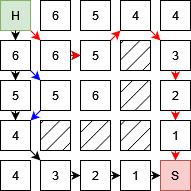

The diagram above was exported from draw.io. Its source (the exported page's mxGraphModel, read from the mxfile embedded in the PNG):
<mxGraphModel dx="283" dy="759" grid="1" gridSize="10" guides="1" tooltips="1" connect="1" arrows="1" fold="1" page="1" pageScale="1" pageWidth="827" pageHeight="1169" math="0" shadow="0">
  <root>
    <mxCell id="0" />
    <mxCell id="1" parent="0" />
    <mxCell id="_MrD5w5YMZRL_ZuLPOxq-27" value="" style="group" vertex="1" connectable="0" parent="1">
      <mxGeometry x="120" y="320" width="190" height="190" as="geometry" />
    </mxCell>
    <mxCell id="_MrD5w5YMZRL_ZuLPOxq-35" style="rounded=0;orthogonalLoop=1;jettySize=auto;html=1;exitX=1;exitY=1;exitDx=0;exitDy=0;strokeColor=#FF0000;" edge="1" parent="_MrD5w5YMZRL_ZuLPOxq-27" source="_MrD5w5YMZRL_ZuLPOxq-1">
      <mxGeometry relative="1" as="geometry">
        <mxPoint x="40" y="40" as="targetPoint" />
      </mxGeometry>
    </mxCell>
    <mxCell id="_MrD5w5YMZRL_ZuLPOxq-1" value="H" style="rounded=0;whiteSpace=wrap;html=1;fillColor=#d5e8d4;strokeColor=#82b366;" vertex="1" parent="_MrD5w5YMZRL_ZuLPOxq-27">
      <mxGeometry width="30" height="30" as="geometry" />
    </mxCell>
    <mxCell id="_MrD5w5YMZRL_ZuLPOxq-2" value="6" style="rounded=0;whiteSpace=wrap;html=1;" vertex="1" parent="_MrD5w5YMZRL_ZuLPOxq-27">
      <mxGeometry x="40" width="30" height="30" as="geometry" />
    </mxCell>
    <mxCell id="_MrD5w5YMZRL_ZuLPOxq-3" value="5" style="rounded=0;whiteSpace=wrap;html=1;" vertex="1" parent="_MrD5w5YMZRL_ZuLPOxq-27">
      <mxGeometry x="80" width="30" height="30" as="geometry" />
    </mxCell>
    <mxCell id="_MrD5w5YMZRL_ZuLPOxq-39" style="rounded=0;orthogonalLoop=1;jettySize=auto;html=1;exitX=1;exitY=1;exitDx=0;exitDy=0;strokeColor=#FF0000;" edge="1" parent="_MrD5w5YMZRL_ZuLPOxq-27" source="_MrD5w5YMZRL_ZuLPOxq-4">
      <mxGeometry relative="1" as="geometry">
        <mxPoint x="160" y="40" as="targetPoint" />
      </mxGeometry>
    </mxCell>
    <mxCell id="_MrD5w5YMZRL_ZuLPOxq-4" value="4" style="rounded=0;whiteSpace=wrap;html=1;" vertex="1" parent="_MrD5w5YMZRL_ZuLPOxq-27">
      <mxGeometry x="120" width="30" height="30" as="geometry" />
    </mxCell>
    <mxCell id="_MrD5w5YMZRL_ZuLPOxq-5" value="4" style="rounded=0;whiteSpace=wrap;html=1;" vertex="1" parent="_MrD5w5YMZRL_ZuLPOxq-27">
      <mxGeometry x="160" width="30" height="30" as="geometry" />
    </mxCell>
    <mxCell id="_MrD5w5YMZRL_ZuLPOxq-29" style="edgeStyle=orthogonalEdgeStyle;rounded=0;orthogonalLoop=1;jettySize=auto;html=1;exitX=0.5;exitY=1;exitDx=0;exitDy=0;entryX=0.5;entryY=0;entryDx=0;entryDy=0;" edge="1" parent="_MrD5w5YMZRL_ZuLPOxq-27" source="_MrD5w5YMZRL_ZuLPOxq-7" target="_MrD5w5YMZRL_ZuLPOxq-12">
      <mxGeometry relative="1" as="geometry" />
    </mxCell>
    <mxCell id="_MrD5w5YMZRL_ZuLPOxq-48" style="rounded=0;orthogonalLoop=1;jettySize=auto;html=1;exitX=1;exitY=1;exitDx=0;exitDy=0;strokeColor=#0000FF;" edge="1" parent="_MrD5w5YMZRL_ZuLPOxq-27" source="_MrD5w5YMZRL_ZuLPOxq-7">
      <mxGeometry relative="1" as="geometry">
        <mxPoint x="40" y="80" as="targetPoint" />
      </mxGeometry>
    </mxCell>
    <mxCell id="_MrD5w5YMZRL_ZuLPOxq-7" value="6" style="rounded=0;whiteSpace=wrap;html=1;" vertex="1" parent="_MrD5w5YMZRL_ZuLPOxq-27">
      <mxGeometry y="40" width="30" height="30" as="geometry" />
    </mxCell>
    <mxCell id="_MrD5w5YMZRL_ZuLPOxq-36" style="edgeStyle=orthogonalEdgeStyle;rounded=0;orthogonalLoop=1;jettySize=auto;html=1;exitX=1;exitY=0.5;exitDx=0;exitDy=0;entryX=0;entryY=0.5;entryDx=0;entryDy=0;" edge="1" parent="_MrD5w5YMZRL_ZuLPOxq-27" source="_MrD5w5YMZRL_ZuLPOxq-8" target="_MrD5w5YMZRL_ZuLPOxq-9">
      <mxGeometry relative="1" as="geometry" />
    </mxCell>
    <mxCell id="_MrD5w5YMZRL_ZuLPOxq-8" value="6" style="rounded=0;whiteSpace=wrap;html=1;" vertex="1" parent="_MrD5w5YMZRL_ZuLPOxq-27">
      <mxGeometry x="40" y="40" width="30" height="30" as="geometry" />
    </mxCell>
    <mxCell id="_MrD5w5YMZRL_ZuLPOxq-37" style="rounded=0;orthogonalLoop=1;jettySize=auto;html=1;exitX=1;exitY=0;exitDx=0;exitDy=0;entryX=0;entryY=1;entryDx=0;entryDy=0;strokeColor=#FF0000;" edge="1" parent="_MrD5w5YMZRL_ZuLPOxq-27" source="_MrD5w5YMZRL_ZuLPOxq-9" target="_MrD5w5YMZRL_ZuLPOxq-4">
      <mxGeometry relative="1" as="geometry" />
    </mxCell>
    <mxCell id="_MrD5w5YMZRL_ZuLPOxq-9" value="5" style="rounded=0;whiteSpace=wrap;html=1;" vertex="1" parent="_MrD5w5YMZRL_ZuLPOxq-27">
      <mxGeometry x="80" y="40" width="30" height="30" as="geometry" />
    </mxCell>
    <mxCell id="_MrD5w5YMZRL_ZuLPOxq-10" value="" style="rounded=0;whiteSpace=wrap;html=1;fillStyle=hatch;fillColor=#000000;" vertex="1" parent="_MrD5w5YMZRL_ZuLPOxq-27">
      <mxGeometry x="120" y="40" width="30" height="30" as="geometry" />
    </mxCell>
    <mxCell id="_MrD5w5YMZRL_ZuLPOxq-40" style="edgeStyle=orthogonalEdgeStyle;rounded=0;orthogonalLoop=1;jettySize=auto;html=1;exitX=0.5;exitY=1;exitDx=0;exitDy=0;strokeColor=#FF0000;" edge="1" parent="_MrD5w5YMZRL_ZuLPOxq-27" source="_MrD5w5YMZRL_ZuLPOxq-11">
      <mxGeometry relative="1" as="geometry">
        <mxPoint x="175.09523809523807" y="80" as="targetPoint" />
      </mxGeometry>
    </mxCell>
    <mxCell id="_MrD5w5YMZRL_ZuLPOxq-11" value="3" style="rounded=0;whiteSpace=wrap;html=1;" vertex="1" parent="_MrD5w5YMZRL_ZuLPOxq-27">
      <mxGeometry x="160" y="40" width="30" height="30" as="geometry" />
    </mxCell>
    <mxCell id="_MrD5w5YMZRL_ZuLPOxq-30" style="edgeStyle=orthogonalEdgeStyle;rounded=0;orthogonalLoop=1;jettySize=auto;html=1;exitX=0.5;exitY=1;exitDx=0;exitDy=0;entryX=0.5;entryY=0;entryDx=0;entryDy=0;" edge="1" parent="_MrD5w5YMZRL_ZuLPOxq-27" source="_MrD5w5YMZRL_ZuLPOxq-12" target="_MrD5w5YMZRL_ZuLPOxq-17">
      <mxGeometry relative="1" as="geometry" />
    </mxCell>
    <mxCell id="_MrD5w5YMZRL_ZuLPOxq-12" value="5" style="rounded=0;whiteSpace=wrap;html=1;" vertex="1" parent="_MrD5w5YMZRL_ZuLPOxq-27">
      <mxGeometry y="80" width="30" height="30" as="geometry" />
    </mxCell>
    <mxCell id="_MrD5w5YMZRL_ZuLPOxq-49" style="rounded=0;orthogonalLoop=1;jettySize=auto;html=1;exitX=0;exitY=1;exitDx=0;exitDy=0;entryX=1;entryY=0;entryDx=0;entryDy=0;strokeColor=#0000FF;" edge="1" parent="_MrD5w5YMZRL_ZuLPOxq-27" source="_MrD5w5YMZRL_ZuLPOxq-13" target="_MrD5w5YMZRL_ZuLPOxq-17">
      <mxGeometry relative="1" as="geometry" />
    </mxCell>
    <mxCell id="_MrD5w5YMZRL_ZuLPOxq-13" value="5" style="rounded=0;whiteSpace=wrap;html=1;" vertex="1" parent="_MrD5w5YMZRL_ZuLPOxq-27">
      <mxGeometry x="40" y="80" width="30" height="30" as="geometry" />
    </mxCell>
    <mxCell id="_MrD5w5YMZRL_ZuLPOxq-14" value="6" style="rounded=0;whiteSpace=wrap;html=1;" vertex="1" parent="_MrD5w5YMZRL_ZuLPOxq-27">
      <mxGeometry x="80" y="80" width="30" height="30" as="geometry" />
    </mxCell>
    <mxCell id="_MrD5w5YMZRL_ZuLPOxq-15" value="" style="rounded=0;whiteSpace=wrap;html=1;fillStyle=hatch;fillColor=#000000;" vertex="1" parent="_MrD5w5YMZRL_ZuLPOxq-27">
      <mxGeometry x="120" y="80" width="30" height="30" as="geometry" />
    </mxCell>
    <mxCell id="_MrD5w5YMZRL_ZuLPOxq-41" style="edgeStyle=orthogonalEdgeStyle;rounded=0;orthogonalLoop=1;jettySize=auto;html=1;exitX=0.5;exitY=1;exitDx=0;exitDy=0;entryX=0.5;entryY=0;entryDx=0;entryDy=0;strokeColor=#FF0000;" edge="1" parent="_MrD5w5YMZRL_ZuLPOxq-27" source="_MrD5w5YMZRL_ZuLPOxq-16" target="_MrD5w5YMZRL_ZuLPOxq-21">
      <mxGeometry relative="1" as="geometry" />
    </mxCell>
    <mxCell id="_MrD5w5YMZRL_ZuLPOxq-16" value="2" style="rounded=0;whiteSpace=wrap;html=1;" vertex="1" parent="_MrD5w5YMZRL_ZuLPOxq-27">
      <mxGeometry x="160" y="80" width="30" height="30" as="geometry" />
    </mxCell>
    <mxCell id="_MrD5w5YMZRL_ZuLPOxq-31" style="rounded=0;orthogonalLoop=1;jettySize=auto;html=1;exitX=1;exitY=1;exitDx=0;exitDy=0;entryX=0;entryY=0;entryDx=0;entryDy=0;" edge="1" parent="_MrD5w5YMZRL_ZuLPOxq-27" source="_MrD5w5YMZRL_ZuLPOxq-17" target="_MrD5w5YMZRL_ZuLPOxq-23">
      <mxGeometry relative="1" as="geometry" />
    </mxCell>
    <mxCell id="_MrD5w5YMZRL_ZuLPOxq-17" value="4" style="rounded=0;whiteSpace=wrap;html=1;" vertex="1" parent="_MrD5w5YMZRL_ZuLPOxq-27">
      <mxGeometry y="120" width="30" height="30" as="geometry" />
    </mxCell>
    <mxCell id="_MrD5w5YMZRL_ZuLPOxq-18" value="" style="rounded=0;whiteSpace=wrap;html=1;fillStyle=hatch;fillColor=#000000;" vertex="1" parent="_MrD5w5YMZRL_ZuLPOxq-27">
      <mxGeometry x="40" y="120" width="30" height="30" as="geometry" />
    </mxCell>
    <mxCell id="_MrD5w5YMZRL_ZuLPOxq-19" value="" style="rounded=0;whiteSpace=wrap;html=1;fillStyle=hatch;fillColor=#000000;" vertex="1" parent="_MrD5w5YMZRL_ZuLPOxq-27">
      <mxGeometry x="80" y="120" width="30" height="30" as="geometry" />
    </mxCell>
    <mxCell id="_MrD5w5YMZRL_ZuLPOxq-20" value="" style="rounded=0;whiteSpace=wrap;html=1;fillStyle=hatch;fillColor=#000000;" vertex="1" parent="_MrD5w5YMZRL_ZuLPOxq-27">
      <mxGeometry x="120" y="120" width="30" height="30" as="geometry" />
    </mxCell>
    <mxCell id="_MrD5w5YMZRL_ZuLPOxq-42" style="edgeStyle=orthogonalEdgeStyle;rounded=0;orthogonalLoop=1;jettySize=auto;html=1;exitX=0.5;exitY=1;exitDx=0;exitDy=0;entryX=0.5;entryY=0;entryDx=0;entryDy=0;strokeColor=#FF0000;" edge="1" parent="_MrD5w5YMZRL_ZuLPOxq-27" source="_MrD5w5YMZRL_ZuLPOxq-21" target="_MrD5w5YMZRL_ZuLPOxq-26">
      <mxGeometry relative="1" as="geometry" />
    </mxCell>
    <mxCell id="_MrD5w5YMZRL_ZuLPOxq-21" value="1" style="rounded=0;whiteSpace=wrap;html=1;" vertex="1" parent="_MrD5w5YMZRL_ZuLPOxq-27">
      <mxGeometry x="160" y="120" width="30" height="30" as="geometry" />
    </mxCell>
    <mxCell id="_MrD5w5YMZRL_ZuLPOxq-22" value="4" style="rounded=0;whiteSpace=wrap;html=1;" vertex="1" parent="_MrD5w5YMZRL_ZuLPOxq-27">
      <mxGeometry y="160" width="30" height="30" as="geometry" />
    </mxCell>
    <mxCell id="_MrD5w5YMZRL_ZuLPOxq-32" style="edgeStyle=orthogonalEdgeStyle;rounded=0;orthogonalLoop=1;jettySize=auto;html=1;exitX=1;exitY=0.5;exitDx=0;exitDy=0;entryX=0;entryY=0.5;entryDx=0;entryDy=0;" edge="1" parent="_MrD5w5YMZRL_ZuLPOxq-27" source="_MrD5w5YMZRL_ZuLPOxq-23" target="_MrD5w5YMZRL_ZuLPOxq-24">
      <mxGeometry relative="1" as="geometry" />
    </mxCell>
    <mxCell id="_MrD5w5YMZRL_ZuLPOxq-23" value="3" style="rounded=0;whiteSpace=wrap;html=1;" vertex="1" parent="_MrD5w5YMZRL_ZuLPOxq-27">
      <mxGeometry x="40" y="160" width="30" height="30" as="geometry" />
    </mxCell>
    <mxCell id="_MrD5w5YMZRL_ZuLPOxq-33" style="edgeStyle=orthogonalEdgeStyle;rounded=0;orthogonalLoop=1;jettySize=auto;html=1;exitX=1;exitY=0.5;exitDx=0;exitDy=0;entryX=0;entryY=0.5;entryDx=0;entryDy=0;" edge="1" parent="_MrD5w5YMZRL_ZuLPOxq-27" source="_MrD5w5YMZRL_ZuLPOxq-24" target="_MrD5w5YMZRL_ZuLPOxq-25">
      <mxGeometry relative="1" as="geometry" />
    </mxCell>
    <mxCell id="_MrD5w5YMZRL_ZuLPOxq-24" value="2" style="rounded=0;whiteSpace=wrap;html=1;" vertex="1" parent="_MrD5w5YMZRL_ZuLPOxq-27">
      <mxGeometry x="80" y="160" width="30" height="30" as="geometry" />
    </mxCell>
    <mxCell id="_MrD5w5YMZRL_ZuLPOxq-34" style="edgeStyle=orthogonalEdgeStyle;rounded=0;orthogonalLoop=1;jettySize=auto;html=1;exitX=1;exitY=0.5;exitDx=0;exitDy=0;" edge="1" parent="_MrD5w5YMZRL_ZuLPOxq-27" source="_MrD5w5YMZRL_ZuLPOxq-25">
      <mxGeometry relative="1" as="geometry">
        <mxPoint x="160" y="174.80952380952385" as="targetPoint" />
      </mxGeometry>
    </mxCell>
    <mxCell id="_MrD5w5YMZRL_ZuLPOxq-25" value="1" style="rounded=0;whiteSpace=wrap;html=1;" vertex="1" parent="_MrD5w5YMZRL_ZuLPOxq-27">
      <mxGeometry x="120" y="160" width="30" height="30" as="geometry" />
    </mxCell>
    <mxCell id="_MrD5w5YMZRL_ZuLPOxq-26" value="S" style="rounded=0;whiteSpace=wrap;html=1;fillColor=#f8cecc;strokeColor=#b85450;" vertex="1" parent="_MrD5w5YMZRL_ZuLPOxq-27">
      <mxGeometry x="160" y="160" width="30" height="30" as="geometry" />
    </mxCell>
    <mxCell id="_MrD5w5YMZRL_ZuLPOxq-43" style="rounded=0;orthogonalLoop=1;jettySize=auto;html=1;exitX=1;exitY=0.5;exitDx=0;exitDy=0;entryX=0;entryY=0.5;entryDx=0;entryDy=0;strokeColor=#FF0000;" edge="1" parent="_MrD5w5YMZRL_ZuLPOxq-27">
      <mxGeometry relative="1" as="geometry">
        <mxPoint x="70" y="54.75999999999999" as="sourcePoint" />
        <mxPoint x="80" y="54.75999999999999" as="targetPoint" />
      </mxGeometry>
    </mxCell>
    <mxCell id="_MrD5w5YMZRL_ZuLPOxq-28" value="" style="endArrow=classic;html=1;rounded=0;exitX=0.5;exitY=1;exitDx=0;exitDy=0;" edge="1" parent="1" source="_MrD5w5YMZRL_ZuLPOxq-1">
      <mxGeometry width="50" height="50" relative="1" as="geometry">
        <mxPoint x="240" y="830" as="sourcePoint" />
        <mxPoint x="135" y="360" as="targetPoint" />
      </mxGeometry>
    </mxCell>
  </root>
</mxGraphModel>